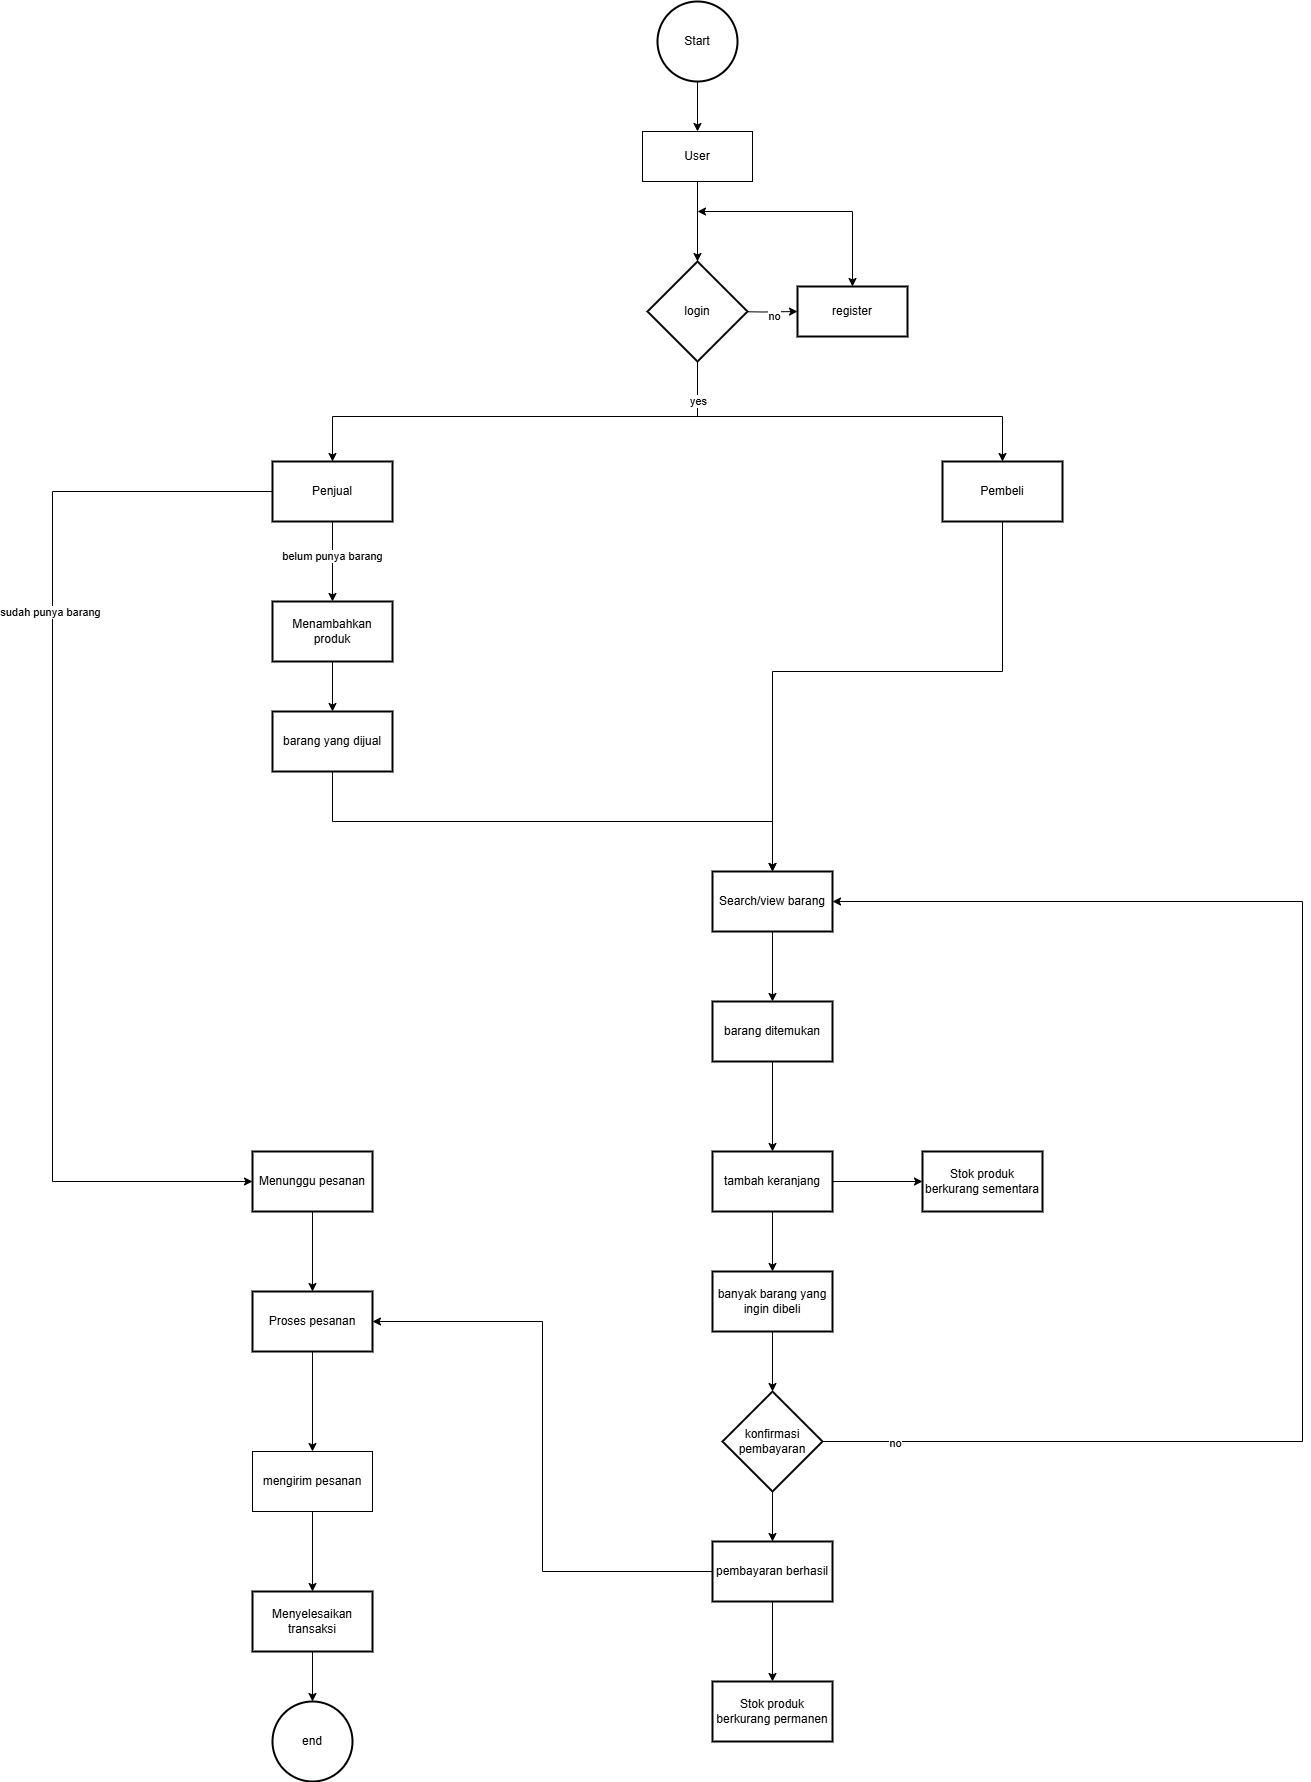

The diagram above was exported from draw.io. Its source (the exported page's mxGraphModel, read from the mxfile embedded in the PNG):
<mxGraphModel dx="2121" dy="699" grid="1" gridSize="10" guides="1" tooltips="1" connect="1" arrows="1" fold="1" page="1" pageScale="1" pageWidth="850" pageHeight="1100" math="0" shadow="0">
  <root>
    <mxCell id="0" />
    <mxCell id="1" parent="0" />
    <mxCell id="fGos_V65_i-PCmgH4Omq-7" style="edgeStyle=orthogonalEdgeStyle;rounded=0;orthogonalLoop=1;jettySize=auto;html=1;entryX=0.5;entryY=0;entryDx=0;entryDy=0;" parent="1" source="fGos_V65_i-PCmgH4Omq-1" target="fGos_V65_i-PCmgH4Omq-3" edge="1">
      <mxGeometry relative="1" as="geometry" />
    </mxCell>
    <mxCell id="fGos_V65_i-PCmgH4Omq-1" value="Start" style="strokeWidth=2;html=1;shape=mxgraph.flowchart.start_2;whiteSpace=wrap;" parent="1" vertex="1">
      <mxGeometry x="325" y="20" width="80" height="80" as="geometry" />
    </mxCell>
    <mxCell id="fGos_V65_i-PCmgH4Omq-3" value="User" style="rounded=0;whiteSpace=wrap;html=1;" parent="1" vertex="1">
      <mxGeometry x="310" y="150" width="110" height="50" as="geometry" />
    </mxCell>
    <mxCell id="fGos_V65_i-PCmgH4Omq-14" value="" style="edgeStyle=orthogonalEdgeStyle;rounded=0;orthogonalLoop=1;jettySize=auto;html=1;" parent="1" target="fGos_V65_i-PCmgH4Omq-13" edge="1">
      <mxGeometry relative="1" as="geometry">
        <mxPoint x="395" y="330" as="sourcePoint" />
      </mxGeometry>
    </mxCell>
    <mxCell id="fGos_V65_i-PCmgH4Omq-26" value="no" style="edgeLabel;html=1;align=center;verticalAlign=middle;resizable=0;points=[];" parent="fGos_V65_i-PCmgH4Omq-14" connectable="0" vertex="1">
      <mxGeometry x="0.3192" y="-4" relative="1" as="geometry">
        <mxPoint as="offset" />
      </mxGeometry>
    </mxCell>
    <mxCell id="fGos_V65_i-PCmgH4Omq-21" value="" style="edgeStyle=orthogonalEdgeStyle;rounded=0;orthogonalLoop=1;jettySize=auto;html=1;" parent="1" source="fGos_V65_i-PCmgH4Omq-5" target="fGos_V65_i-PCmgH4Omq-20" edge="1">
      <mxGeometry relative="1" as="geometry">
        <Array as="points">
          <mxPoint x="280" y="435" />
          <mxPoint x="670" y="435" />
          <mxPoint x="670" y="520" />
        </Array>
      </mxGeometry>
    </mxCell>
    <mxCell id="fGos_V65_i-PCmgH4Omq-24" value="" style="edgeStyle=orthogonalEdgeStyle;rounded=0;orthogonalLoop=1;jettySize=auto;html=1;entryX=0.5;entryY=0;entryDx=0;entryDy=0;exitX=0.5;exitY=1;exitDx=0;exitDy=0;exitPerimeter=0;" parent="1" source="fGos_V65_i-PCmgH4Omq-5" target="fGos_V65_i-PCmgH4Omq-23" edge="1">
      <mxGeometry relative="1" as="geometry">
        <Array as="points">
          <mxPoint x="365" y="435" />
          <mxPoint y="435" />
        </Array>
      </mxGeometry>
    </mxCell>
    <mxCell id="fGos_V65_i-PCmgH4Omq-25" value="yes" style="edgeLabel;html=1;align=center;verticalAlign=middle;resizable=0;points=[];" parent="fGos_V65_i-PCmgH4Omq-24" connectable="0" vertex="1">
      <mxGeometry x="-0.7714" relative="1" as="geometry">
        <mxPoint y="-14" as="offset" />
      </mxGeometry>
    </mxCell>
    <mxCell id="fGos_V65_i-PCmgH4Omq-5" value="login" style="strokeWidth=2;html=1;shape=mxgraph.flowchart.decision;whiteSpace=wrap;" parent="1" vertex="1">
      <mxGeometry x="315" y="280" width="100" height="100" as="geometry" />
    </mxCell>
    <mxCell id="fGos_V65_i-PCmgH4Omq-9" style="edgeStyle=orthogonalEdgeStyle;rounded=0;orthogonalLoop=1;jettySize=auto;html=1;entryX=0.5;entryY=0;entryDx=0;entryDy=0;entryPerimeter=0;" parent="1" source="fGos_V65_i-PCmgH4Omq-3" target="fGos_V65_i-PCmgH4Omq-5" edge="1">
      <mxGeometry relative="1" as="geometry" />
    </mxCell>
    <mxCell id="fGos_V65_i-PCmgH4Omq-13" value="register" style="whiteSpace=wrap;html=1;strokeWidth=2;" parent="1" vertex="1">
      <mxGeometry x="465" y="305" width="110" height="50" as="geometry" />
    </mxCell>
    <mxCell id="fGos_V65_i-PCmgH4Omq-15" value="" style="endArrow=classic;startArrow=classic;html=1;rounded=0;entryX=0.5;entryY=0;entryDx=0;entryDy=0;" parent="1" target="fGos_V65_i-PCmgH4Omq-13" edge="1">
      <mxGeometry width="50" height="50" relative="1" as="geometry">
        <mxPoint x="365" y="230" as="sourcePoint" />
        <mxPoint x="505" y="230" as="targetPoint" />
        <Array as="points">
          <mxPoint x="520" y="230" />
        </Array>
      </mxGeometry>
    </mxCell>
    <mxCell id="fGos_V65_i-PCmgH4Omq-28" value="" style="edgeStyle=orthogonalEdgeStyle;rounded=0;orthogonalLoop=1;jettySize=auto;html=1;" parent="1" source="fGos_V65_i-PCmgH4Omq-20" target="fGos_V65_i-PCmgH4Omq-27" edge="1">
      <mxGeometry relative="1" as="geometry">
        <Array as="points">
          <mxPoint x="670" y="690" />
          <mxPoint x="440" y="690" />
        </Array>
      </mxGeometry>
    </mxCell>
    <mxCell id="fGos_V65_i-PCmgH4Omq-20" value="Pembeli" style="whiteSpace=wrap;html=1;strokeWidth=2;" parent="1" vertex="1">
      <mxGeometry x="610" y="480" width="120" height="60" as="geometry" />
    </mxCell>
    <mxCell id="fGos_V65_i-PCmgH4Omq-65" value="" style="edgeStyle=orthogonalEdgeStyle;rounded=0;orthogonalLoop=1;jettySize=auto;html=1;" parent="1" source="fGos_V65_i-PCmgH4Omq-23" target="fGos_V65_i-PCmgH4Omq-64" edge="1">
      <mxGeometry relative="1" as="geometry" />
    </mxCell>
    <mxCell id="nP22K__R5peuEej5nOzo-4" value="belum punya barang" style="edgeLabel;html=1;align=center;verticalAlign=middle;resizable=0;points=[];" parent="fGos_V65_i-PCmgH4Omq-65" vertex="1" connectable="0">
      <mxGeometry x="-0.1409" y="-1" relative="1" as="geometry">
        <mxPoint as="offset" />
      </mxGeometry>
    </mxCell>
    <mxCell id="5lPVIowkK7X7UQdFVWul-3" style="edgeStyle=orthogonalEdgeStyle;rounded=0;orthogonalLoop=1;jettySize=auto;html=1;exitX=0;exitY=0.5;exitDx=0;exitDy=0;entryX=0;entryY=0.5;entryDx=0;entryDy=0;" parent="1" source="fGos_V65_i-PCmgH4Omq-23" target="fGos_V65_i-PCmgH4Omq-71" edge="1">
      <mxGeometry relative="1" as="geometry">
        <Array as="points">
          <mxPoint x="-280" y="510" />
          <mxPoint x="-280" y="1200" />
        </Array>
      </mxGeometry>
    </mxCell>
    <mxCell id="nP22K__R5peuEej5nOzo-3" value="sudah punya barang" style="edgeLabel;html=1;align=center;verticalAlign=middle;resizable=0;points=[];" parent="5lPVIowkK7X7UQdFVWul-3" vertex="1" connectable="0">
      <mxGeometry x="-0.3894" y="-3" relative="1" as="geometry">
        <mxPoint y="1" as="offset" />
      </mxGeometry>
    </mxCell>
    <mxCell id="fGos_V65_i-PCmgH4Omq-23" value="Penjual" style="whiteSpace=wrap;html=1;strokeWidth=2;" parent="1" vertex="1">
      <mxGeometry x="-60" y="480" width="120" height="60" as="geometry" />
    </mxCell>
    <mxCell id="nP22K__R5peuEej5nOzo-6" style="edgeStyle=orthogonalEdgeStyle;rounded=0;orthogonalLoop=1;jettySize=auto;html=1;entryX=0.5;entryY=0;entryDx=0;entryDy=0;" parent="1" source="fGos_V65_i-PCmgH4Omq-27" target="fGos_V65_i-PCmgH4Omq-42" edge="1">
      <mxGeometry relative="1" as="geometry" />
    </mxCell>
    <mxCell id="fGos_V65_i-PCmgH4Omq-27" value="Search/view barang" style="whiteSpace=wrap;html=1;strokeWidth=2;" parent="1" vertex="1">
      <mxGeometry x="380" y="890" width="120" height="60" as="geometry" />
    </mxCell>
    <mxCell id="nP22K__R5peuEej5nOzo-5" style="edgeStyle=orthogonalEdgeStyle;rounded=0;orthogonalLoop=1;jettySize=auto;html=1;" parent="1" source="fGos_V65_i-PCmgH4Omq-42" target="fGos_V65_i-PCmgH4Omq-46" edge="1">
      <mxGeometry relative="1" as="geometry" />
    </mxCell>
    <mxCell id="fGos_V65_i-PCmgH4Omq-42" value="barang ditemukan" style="whiteSpace=wrap;html=1;strokeWidth=2;" parent="1" vertex="1">
      <mxGeometry x="380" y="1020" width="120" height="60" as="geometry" />
    </mxCell>
    <mxCell id="fGos_V65_i-PCmgH4Omq-49" value="" style="edgeStyle=orthogonalEdgeStyle;rounded=0;orthogonalLoop=1;jettySize=auto;html=1;entryX=0.5;entryY=0;entryDx=0;entryDy=0;" parent="1" source="fGos_V65_i-PCmgH4Omq-46" target="fGos_V65_i-PCmgH4Omq-48" edge="1">
      <mxGeometry relative="1" as="geometry">
        <mxPoint x="440" y="1340" as="targetPoint" />
      </mxGeometry>
    </mxCell>
    <mxCell id="V_YEKEjr5gVVatTmRoJn-2" value="" style="edgeStyle=orthogonalEdgeStyle;rounded=0;orthogonalLoop=1;jettySize=auto;html=1;" edge="1" parent="1" source="fGos_V65_i-PCmgH4Omq-46" target="V_YEKEjr5gVVatTmRoJn-1">
      <mxGeometry relative="1" as="geometry" />
    </mxCell>
    <mxCell id="fGos_V65_i-PCmgH4Omq-46" value="tambah keranjang" style="whiteSpace=wrap;html=1;strokeWidth=2;" parent="1" vertex="1">
      <mxGeometry x="380" y="1170" width="120" height="60" as="geometry" />
    </mxCell>
    <mxCell id="fGos_V65_i-PCmgH4Omq-57" value="" style="edgeStyle=orthogonalEdgeStyle;rounded=0;orthogonalLoop=1;jettySize=auto;html=1;" parent="1" source="fGos_V65_i-PCmgH4Omq-48" target="fGos_V65_i-PCmgH4Omq-56" edge="1">
      <mxGeometry relative="1" as="geometry" />
    </mxCell>
    <mxCell id="fGos_V65_i-PCmgH4Omq-48" value="banyak barang yang ingin dibeli" style="whiteSpace=wrap;html=1;strokeWidth=2;" parent="1" vertex="1">
      <mxGeometry x="380" y="1290" width="120" height="60" as="geometry" />
    </mxCell>
    <mxCell id="fGos_V65_i-PCmgH4Omq-58" style="edgeStyle=orthogonalEdgeStyle;rounded=0;orthogonalLoop=1;jettySize=auto;html=1;entryX=1;entryY=0.5;entryDx=0;entryDy=0;" parent="1" source="fGos_V65_i-PCmgH4Omq-56" target="fGos_V65_i-PCmgH4Omq-27" edge="1">
      <mxGeometry relative="1" as="geometry">
        <mxPoint x="530" y="910" as="targetPoint" />
        <Array as="points">
          <mxPoint x="970" y="1460" />
          <mxPoint x="970" y="920" />
        </Array>
      </mxGeometry>
    </mxCell>
    <mxCell id="fGos_V65_i-PCmgH4Omq-59" value="no" style="edgeLabel;html=1;align=center;verticalAlign=middle;resizable=0;points=[];" parent="fGos_V65_i-PCmgH4Omq-58" connectable="0" vertex="1">
      <mxGeometry x="-0.9032" y="-1" relative="1" as="geometry">
        <mxPoint as="offset" />
      </mxGeometry>
    </mxCell>
    <mxCell id="fGos_V65_i-PCmgH4Omq-61" value="" style="edgeStyle=orthogonalEdgeStyle;rounded=0;orthogonalLoop=1;jettySize=auto;html=1;" parent="1" source="fGos_V65_i-PCmgH4Omq-56" target="fGos_V65_i-PCmgH4Omq-60" edge="1">
      <mxGeometry relative="1" as="geometry" />
    </mxCell>
    <mxCell id="fGos_V65_i-PCmgH4Omq-56" value="konfirmasi pembayaran" style="rhombus;whiteSpace=wrap;html=1;strokeWidth=2;" parent="1" vertex="1">
      <mxGeometry x="390" y="1410" width="100" height="100" as="geometry" />
    </mxCell>
    <mxCell id="fGos_V65_i-PCmgH4Omq-83" style="edgeStyle=orthogonalEdgeStyle;rounded=0;orthogonalLoop=1;jettySize=auto;html=1;entryX=1;entryY=0.5;entryDx=0;entryDy=0;" parent="1" source="fGos_V65_i-PCmgH4Omq-60" target="fGos_V65_i-PCmgH4Omq-75" edge="1">
      <mxGeometry relative="1" as="geometry">
        <mxPoint x="420" y="1290" as="targetPoint" />
      </mxGeometry>
    </mxCell>
    <mxCell id="V_YEKEjr5gVVatTmRoJn-4" value="" style="edgeStyle=orthogonalEdgeStyle;rounded=0;orthogonalLoop=1;jettySize=auto;html=1;" edge="1" parent="1" source="fGos_V65_i-PCmgH4Omq-60" target="V_YEKEjr5gVVatTmRoJn-3">
      <mxGeometry relative="1" as="geometry" />
    </mxCell>
    <mxCell id="fGos_V65_i-PCmgH4Omq-60" value="pembayaran berhasil" style="whiteSpace=wrap;html=1;strokeWidth=2;" parent="1" vertex="1">
      <mxGeometry x="380" y="1560" width="120" height="60" as="geometry" />
    </mxCell>
    <mxCell id="ouJ0kOJxhpbmNLFe8BUV-1" style="edgeStyle=orthogonalEdgeStyle;rounded=0;orthogonalLoop=1;jettySize=auto;html=1;" parent="1" source="fGos_V65_i-PCmgH4Omq-64" target="fGos_V65_i-PCmgH4Omq-66" edge="1">
      <mxGeometry relative="1" as="geometry" />
    </mxCell>
    <mxCell id="fGos_V65_i-PCmgH4Omq-64" value="Menambahkan produk" style="whiteSpace=wrap;html=1;strokeWidth=2;" parent="1" vertex="1">
      <mxGeometry x="-60" y="620" width="120" height="60" as="geometry" />
    </mxCell>
    <mxCell id="fGos_V65_i-PCmgH4Omq-72" value="" style="edgeStyle=orthogonalEdgeStyle;rounded=0;orthogonalLoop=1;jettySize=auto;html=1;exitX=0.5;exitY=1;exitDx=0;exitDy=0;entryX=0.5;entryY=0;entryDx=0;entryDy=0;" parent="1" source="fGos_V65_i-PCmgH4Omq-66" target="fGos_V65_i-PCmgH4Omq-27" edge="1">
      <mxGeometry relative="1" as="geometry" />
    </mxCell>
    <mxCell id="fGos_V65_i-PCmgH4Omq-66" value="barang yang dijual" style="whiteSpace=wrap;html=1;strokeWidth=2;" parent="1" vertex="1">
      <mxGeometry x="-60" y="730" width="120" height="60" as="geometry" />
    </mxCell>
    <mxCell id="fGos_V65_i-PCmgH4Omq-76" value="" style="edgeStyle=orthogonalEdgeStyle;rounded=0;orthogonalLoop=1;jettySize=auto;html=1;" parent="1" source="fGos_V65_i-PCmgH4Omq-71" target="fGos_V65_i-PCmgH4Omq-75" edge="1">
      <mxGeometry relative="1" as="geometry" />
    </mxCell>
    <mxCell id="fGos_V65_i-PCmgH4Omq-71" value="Menunggu pesanan" style="whiteSpace=wrap;html=1;strokeWidth=2;" parent="1" vertex="1">
      <mxGeometry x="-80" y="1170" width="120" height="60" as="geometry" />
    </mxCell>
    <mxCell id="5lPVIowkK7X7UQdFVWul-7" style="edgeStyle=orthogonalEdgeStyle;rounded=0;orthogonalLoop=1;jettySize=auto;html=1;exitX=0.5;exitY=1;exitDx=0;exitDy=0;" parent="1" source="fGos_V65_i-PCmgH4Omq-75" target="5lPVIowkK7X7UQdFVWul-4" edge="1">
      <mxGeometry relative="1" as="geometry" />
    </mxCell>
    <mxCell id="fGos_V65_i-PCmgH4Omq-75" value="Proses pesanan" style="whiteSpace=wrap;html=1;strokeWidth=2;" parent="1" vertex="1">
      <mxGeometry x="-80" y="1310" width="120" height="60" as="geometry" />
    </mxCell>
    <mxCell id="ouJ0kOJxhpbmNLFe8BUV-3" value="" style="edgeStyle=orthogonalEdgeStyle;rounded=0;orthogonalLoop=1;jettySize=auto;html=1;" parent="1" source="fGos_V65_i-PCmgH4Omq-81" target="ouJ0kOJxhpbmNLFe8BUV-2" edge="1">
      <mxGeometry relative="1" as="geometry" />
    </mxCell>
    <mxCell id="fGos_V65_i-PCmgH4Omq-81" value="Menyelesaikan transaksi" style="whiteSpace=wrap;html=1;strokeWidth=2;" parent="1" vertex="1">
      <mxGeometry x="-80" y="1610" width="120" height="60" as="geometry" />
    </mxCell>
    <mxCell id="5lPVIowkK7X7UQdFVWul-8" style="edgeStyle=orthogonalEdgeStyle;rounded=0;orthogonalLoop=1;jettySize=auto;html=1;exitX=0.5;exitY=1;exitDx=0;exitDy=0;entryX=0.5;entryY=0;entryDx=0;entryDy=0;" parent="1" source="5lPVIowkK7X7UQdFVWul-4" target="fGos_V65_i-PCmgH4Omq-81" edge="1">
      <mxGeometry relative="1" as="geometry" />
    </mxCell>
    <mxCell id="5lPVIowkK7X7UQdFVWul-4" value="mengirim pesanan" style="rounded=0;whiteSpace=wrap;html=1;" parent="1" vertex="1">
      <mxGeometry x="-80" y="1470" width="120" height="60" as="geometry" />
    </mxCell>
    <mxCell id="ouJ0kOJxhpbmNLFe8BUV-2" value="end" style="ellipse;whiteSpace=wrap;html=1;strokeWidth=2;" parent="1" vertex="1">
      <mxGeometry x="-60" y="1720" width="80" height="80" as="geometry" />
    </mxCell>
    <mxCell id="V_YEKEjr5gVVatTmRoJn-1" value="Stok produk berkurang sementara" style="whiteSpace=wrap;html=1;strokeWidth=2;" vertex="1" parent="1">
      <mxGeometry x="590" y="1170" width="120" height="60" as="geometry" />
    </mxCell>
    <mxCell id="V_YEKEjr5gVVatTmRoJn-3" value="Stok produk berkurang permanen" style="whiteSpace=wrap;html=1;strokeWidth=2;" vertex="1" parent="1">
      <mxGeometry x="380" y="1700" width="120" height="60" as="geometry" />
    </mxCell>
  </root>
</mxGraphModel>